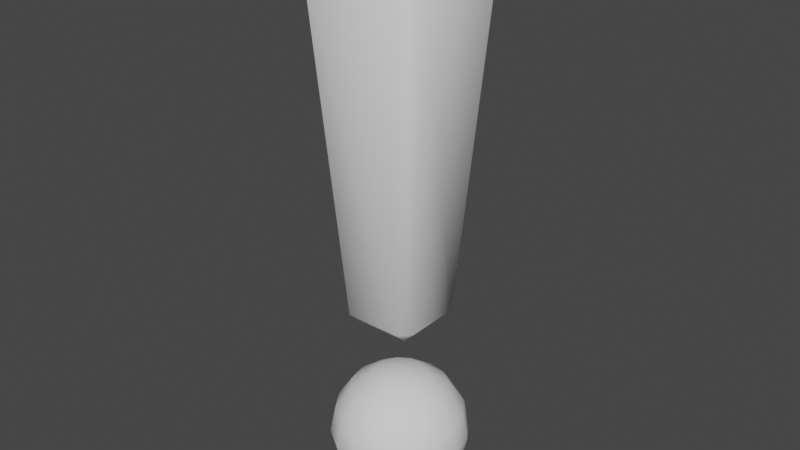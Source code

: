# Source: ExclamationMark.blend  (saved by Blender 3.3.6; exported with 4.5.12 LTS)
import bpy
from mathutils import Matrix  # noqa: F401  (used for matrix-valued properties, if any)

bpy.ops.wm.read_factory_settings(use_empty=True)
scene = bpy.context.scene
scene.name = 'Scene'

# ---- collections
col_collection = bpy.data.collections.new('Collection'); scene.collection.children.link(col_collection)
col_export = bpy.data.collections.new('Export'); scene.collection.children.link(col_export)

# ---- world
world_world = bpy.data.worlds.new('World'); scene.world = world_world
world_world.use_nodes = True; world_world.node_tree.nodes.clear()
_N = world_world.node_tree.nodes; _L = world_world.node_tree.links
n0 = _N.new('ShaderNodeOutputWorld'); n0.name = 'World Output'; n0.location = (300, 300)
n1 = _N.new('ShaderNodeBackground'); n1.name = 'Background'; n1.location = (10, 300)
n1.inputs[0].default_value = (0.05088, 0.05088, 0.05088, 1.0)
_L.new(n1.outputs[0], n0.inputs[0])
n0.is_active_output = True
world_world.color = (0.05088, 0.05088, 0.05088)
world_world.use_sun_shadow = False
world_world.sun_shadow_jitter_overblur = 0.0

# ---- meshes
me_sphere = bpy.data.meshes.new('Sphere')
me_sphere.from_pydata([(4.705e-08, 0.1229, 0.07435), (4.705e-08, 0.133, 0.02346), (4.705e-08, 0.1229, -0.02744), (4.705e-08, 0.0509, -0.09942), (0.01948, 0.04702, 0.1463), (0.03599, 0.08689, 0.1175), (0.04702, 0.1135, 0.07435), (0.0509, 0.1229, 0.02346), (0.04702, 0.1135, -0.02744), (0.03599, 0.08689, -0.07059), (0.01948, 0.04702, -0.09942), (0.03599, 0.03599, 0.1463), (0.0665, 0.0665, 0.1175), (0.08689, 0.08689, 0.07435), (0.09405, 0.09405, 0.02346), (0.08689, 0.08689, -0.02744), (0.0665, 0.0665, -0.07059), (0.03599, 0.03599, -0.09942), (0.04702, 0.01948, 0.1463), (0.08689, 0.03599, 0.1175), (0.1135, 0.04702, 0.07435), (0.1229, 0.0509, 0.02346), (0.1135, 0.04702, -0.02744), (0.08689, 0.03599, -0.07059), (0.04702, 0.01948, -0.09942), (0.0509, 7.357e-08, 0.1463), (0.09405, 6.763e-08, 0.1175), (0.1229, 6.366e-08, 0.07435), (0.133, 5.97e-08, 0.02346), (0.1229, 6.366e-08, -0.02744), (0.09405, 6.763e-08, -0.07059), (0.0509, 7.357e-08, -0.09942), (0.04702, -0.01948, 0.1463), (0.08689, -0.03599, 0.1175), (0.1135, -0.04702, 0.07435), (0.1229, -0.0509, 0.02346), (0.1135, -0.04702, -0.02744), (0.08689, -0.03599, -0.07059), (0.04702, -0.01948, -0.09942), (0.03599, -0.03599, 0.1463), (0.0665, -0.0665, 0.1175), (0.08689, -0.08689, 0.07435), (0.09405, -0.09405, 0.02346), (0.08689, -0.08689, -0.02744), (0.0665, -0.0665, -0.07059), (0.03599, -0.03599, -0.09942), (0.01948, -0.04702, 0.1463), (0.03599, -0.08689, 0.1175), (0.04702, -0.1135, 0.07435), (0.0509, -0.1229, 0.02346), (0.04702, -0.1135, -0.02744), (0.03599, -0.08689, -0.07059), (0.01948, -0.04702, -0.09942), (3.119e-08, -0.0509, 0.1463), (1.732e-08, -0.09405, 0.1175), (1.534e-08, -0.1229, 0.07435), (-5.199e-10, -0.133, 0.02346), (1.534e-08, -0.1229, -0.02744), (1.732e-08, -0.09405, -0.07059), (3.119e-08, -0.0509, -0.09942), (4.705e-08, 7.952e-08, -0.1095), (4.705e-08, 7.952e-08, 0.1565), (-0.01948, -0.04702, 0.1463), (-0.03599, -0.08689, 0.1175), (-0.04702, -0.1135, 0.07435), (-0.0509, -0.1229, 0.02346), (-0.04702, -0.1135, -0.02744), (-0.03599, -0.08689, -0.07059), (-0.01948, -0.04702, -0.09942), (-0.03599, -0.03599, 0.1463), (-0.0665, -0.0665, 0.1175), (-0.08689, -0.08689, 0.07435), (-0.09405, -0.09405, 0.02346), (-0.08689, -0.08689, -0.02744), (-0.0665, -0.0665, -0.07059), (-0.03599, -0.03599, -0.09942), (-0.04702, -0.01948, 0.1463), (-0.08689, -0.03599, 0.1175), (-0.1135, -0.04702, 0.07435), (-0.1229, -0.0509, 0.02346), (-0.1135, -0.04702, -0.02744), (-0.08689, -0.03599, -0.07059), (-0.04702, -0.01948, -0.09942), (-0.0509, 1.033e-07, 0.1463), (-0.09405, 1.231e-07, 0.1175), (-0.1229, 1.271e-07, 0.07435), (-0.133, 1.469e-07, 0.02346), (-0.1229, 1.271e-07, -0.02744), (-0.09405, 1.231e-07, -0.07059), (-0.0509, 1.033e-07, -0.09942), (-0.04702, 0.01948, 0.1463), (-0.08689, 0.03599, 0.1175), (-0.1135, 0.04702, 0.07435), (-0.1229, 0.0509, 0.02346), (-0.1135, 0.04702, -0.02744), (-0.08689, 0.03599, -0.07059), (-0.04702, 0.01948, -0.09942), (-0.03599, 0.03599, 0.1463), (-0.0665, 0.0665, 0.1175), (-0.08689, 0.08689, 0.07435), (-0.09405, 0.09405, 0.02346), (-0.08689, 0.08689, -0.02744), (-0.0665, 0.0665, -0.07059), (-0.03599, 0.03599, -0.09942), (-0.01948, 0.04702, 0.1463), (-0.03599, 0.08689, 0.1175), (-0.04702, 0.1135, 0.07435), (-0.0509, 0.1229, 0.02346), (-0.04702, 0.1135, -0.02744), (-0.03599, 0.08689, -0.07059), (-0.01948, 0.04702, -0.09942), (7.876e-08, 0.0509, 0.1463), (1.065e-07, 0.09405, 0.1175), (1.065e-07, 0.09405, -0.07059), (-0.05253, -0.05253, 0.2653), (-0.05397, -0.07631, 0.2876), (-0.07631, -0.05397, 0.2876), (-0.1016, -0.1239, 0.9995), (-0.1031, -0.1031, 1.022), (-0.1239, -0.1016, 0.9995), (-0.05253, 0.05253, 0.2653), (-0.07631, 0.05397, 0.2876), (-0.05397, 0.07631, 0.2876), (-0.1031, 0.1031, 1.022), (-0.1016, 0.1239, 0.9995), (-0.1239, 0.1016, 0.9995), (0.05253, -0.05253, 0.2653), (0.07631, -0.05397, 0.2876), (0.05397, -0.07631, 0.2876), (0.1031, -0.1031, 1.022), (0.1016, -0.1239, 0.9995), (0.1239, -0.1016, 0.9995), (0.05253, 0.05253, 0.2653), (0.05397, 0.07631, 0.2876), (0.07631, 0.05397, 0.2876), (0.1031, 0.1031, 1.022), (0.1239, 0.1016, 0.9995), (0.1016, 0.1239, 0.9995)], [], [(2, 1, 7, 8), (0, 112, 5, 6), (111, 61, 4), (60, 3, 10), (113, 2, 8, 9), (1, 0, 6, 7), (112, 111, 4, 5), (3, 113, 9, 10), (60, 10, 17), (9, 8, 15, 16), (7, 6, 13, 14), (5, 4, 11, 12), (10, 9, 16, 17), (8, 7, 14, 15), (6, 5, 12, 13), (4, 61, 11), (12, 11, 18, 19), (17, 16, 23, 24), (15, 14, 21, 22), (13, 12, 19, 20), (11, 61, 18), (60, 17, 24), (16, 15, 22, 23), (14, 13, 20, 21), (24, 23, 30, 31), (22, 21, 28, 29), (20, 19, 26, 27), (18, 61, 25), (60, 24, 31), (23, 22, 29, 30), (21, 20, 27, 28), (19, 18, 25, 26), (25, 61, 32), (60, 31, 38), (30, 29, 36, 37), (28, 27, 34, 35), (26, 25, 32, 33), (31, 30, 37, 38), (29, 28, 35, 36), (27, 26, 33, 34), (37, 36, 43, 44), (35, 34, 41, 42), (33, 32, 39, 40), (38, 37, 44, 45), (36, 35, 42, 43), (34, 33, 40, 41), (32, 61, 39), (60, 38, 45), (45, 44, 51, 52), (43, 42, 49, 50), (41, 40, 47, 48), (39, 61, 46), (60, 45, 52), (44, 43, 50, 51), (42, 41, 48, 49), (40, 39, 46, 47), (50, 49, 56, 57), (48, 47, 54, 55), (46, 61, 53), (60, 52, 59), (51, 50, 57, 58), (49, 48, 55, 56), (47, 46, 53, 54), (52, 51, 58, 59), (60, 59, 68), (58, 57, 66, 67), (56, 55, 64, 65), (54, 53, 62, 63), (59, 58, 67, 68), (57, 56, 65, 66), (55, 54, 63, 64), (53, 61, 62), (65, 64, 71, 72), (63, 62, 69, 70), (68, 67, 74, 75), (66, 65, 72, 73), (64, 63, 70, 71), (62, 61, 69), (60, 68, 75), (67, 66, 73, 74), (75, 74, 81, 82), (73, 72, 79, 80), (71, 70, 77, 78), (69, 61, 76), (60, 75, 82), (74, 73, 80, 81), (72, 71, 78, 79), (70, 69, 76, 77), (78, 77, 84, 85), (76, 61, 83), (60, 82, 89), (81, 80, 87, 88), (79, 78, 85, 86), (77, 76, 83, 84), (82, 81, 88, 89), (80, 79, 86, 87), (60, 89, 96), (88, 87, 94, 95), (86, 85, 92, 93), (84, 83, 90, 91), (89, 88, 95, 96), (87, 86, 93, 94), (85, 84, 91, 92), (83, 61, 90), (91, 90, 97, 98), (96, 95, 102, 103), (94, 93, 100, 101), (92, 91, 98, 99), (90, 61, 97), (60, 96, 103), (95, 94, 101, 102), (93, 92, 99, 100), (103, 102, 109, 110), (101, 100, 107, 108), (99, 98, 105, 106), (97, 61, 104), (60, 103, 110), (102, 101, 108, 109), (100, 99, 106, 107), (98, 97, 104, 105), (104, 61, 111), (60, 110, 3), (109, 108, 2, 113), (107, 106, 0, 1), (105, 104, 111, 112), (110, 109, 113, 3), (108, 107, 1, 2), (106, 105, 112, 0), (128, 130, 117, 115), (134, 136, 131, 127), (135, 123, 118, 129), (116, 119, 125, 121), (122, 124, 137, 133), (114, 115, 116), (117, 118, 119), (120, 121, 122), (123, 124, 125), (126, 127, 128), (129, 130, 131), (132, 133, 134), (135, 136, 137), (120, 114, 116, 121), (115, 117, 119, 116), (118, 123, 125, 119), (124, 122, 121, 125), (132, 120, 122, 133), (123, 135, 137, 124), (136, 134, 133, 137), (126, 132, 134, 127), (135, 129, 131, 136), (130, 128, 127, 131), (114, 126, 128, 115), (129, 118, 117, 130), (120, 132, 126, 114)])
_uv = me_sphere.uv_layers.new(name='UVMap')
_uv.uv.foreach_set('vector', [0.75, 0.375, 0.75, 0.5, 0.6875, 0.5, 0.6875, 0.375, 0.75, 0.625, 0.75, 0.75, 0.6875, 0.75, 0.6875, 0.625, 0.75, 0.875, 0.7187, 1.0, 0.6875, 0.875, 0.7188, 0.0, 0.75, 0.125, 0.6875, 0.125, 0.75, 0.25, 0.75, 0.375, 0.6875, 0.375, 0.6875, 0.25, 0.75, 0.5, 0.75, 0.625, 0.6875, 0.625, 0.6875, 0.5, 0.75, 0.75, 0.75, 0.875, 0.6875, 0.875, 0.6875, 0.75, 0.75, 0.125, 0.75, 0.25, 0.6875, 0.25, 0.6875, 0.125, 0.6562, 0.0, 0.6875, 0.125, 0.625, 0.125, 0.6875, 0.25, 0.6875, 0.375, 0.625, 0.375, 0.625, 0.25, 0.6875, 0.5, 0.6875, 0.625, 0.625, 0.625, 0.625, 0.5, 0.6875, 0.75, 0.6875, 0.875, 0.625, 0.875, 0.625, 0.75, 0.6875, 0.125, 0.6875, 0.25, 0.625, 0.25, 0.625, 0.125, 0.6875, 0.375, 0.6875, 0.5, 0.625, 0.5, 0.625, 0.375, 0.6875, 0.625, 0.6875, 0.75, 0.625, 0.75, 0.625, 0.625, 0.6875, 0.875, 0.6562, 1.0, 0.625, 0.875, 0.625, 0.75, 0.625, 0.875, 0.5625, 0.875, 0.5625, 0.75, 0.625, 0.125, 0.625, 0.25, 0.5625, 0.25, 0.5625, 0.125, 0.625, 0.375, 0.625, 0.5, 0.5625, 0.5, 0.5625, 0.375, 0.625, 0.625, 0.625, 0.75, 0.5625, 0.75, 0.5625, 0.625, 0.625, 0.875, 0.5938, 1.0, 0.5625, 0.875, 0.5938, 0.0, 0.625, 0.125, 0.5625, 0.125, 0.625, 0.25, 0.625, 0.375, 0.5625, 0.375, 0.5625, 0.25, 0.625, 0.5, 0.625, 0.625, 0.5625, 0.625, 0.5625, 0.5, 0.5625, 0.125, 0.5625, 0.25, 0.5, 0.25, 0.5, 0.125, 0.5625, 0.375, 0.5625, 0.5, 0.5, 0.5, 0.5, 0.375, 0.5625, 0.625, 0.5625, 0.75, 0.5, 0.75, 0.5, 0.625, 0.5625, 0.875, 0.5312, 1.0, 0.5, 0.875, 0.5312, 0.0, 0.5625, 0.125, 0.5, 0.125, 0.5625, 0.25, 0.5625, 0.375, 0.5, 0.375, 0.5, 0.25, 0.5625, 0.5, 0.5625, 0.625, 0.5, 0.625, 0.5, 0.5, 0.5625, 0.75, 0.5625, 0.875, 0.5, 0.875, 0.5, 0.75, 0.5, 0.875, 0.4687, 1.0, 0.4375, 0.875, 0.4687, 0.0, 0.5, 0.125, 0.4375, 0.125, 0.5, 0.25, 0.5, 0.375, 0.4375, 0.375, 0.4375, 0.25, 0.5, 0.5, 0.5, 0.625, 0.4375, 0.625, 0.4375, 0.5, 0.5, 0.75, 0.5, 0.875, 0.4375, 0.875, 0.4375, 0.75, 0.5, 0.125, 0.5, 0.25, 0.4375, 0.25, 0.4375, 0.125, 0.5, 0.375, 0.5, 0.5, 0.4375, 0.5, 0.4375, 0.375, 0.5, 0.625, 0.5, 0.75, 0.4375, 0.75, 0.4375, 0.625, 0.4375, 0.25, 0.4375, 0.375, 0.375, 0.375, 0.375, 0.25, 0.4375, 0.5, 0.4375, 0.625, 0.375, 0.625, 0.375, 0.5, 0.4375, 0.75, 0.4375, 0.875, 0.375, 0.875, 0.375, 0.75, 0.4375, 0.125, 0.4375, 0.25, 0.375, 0.25, 0.375, 0.125, 0.4375, 0.375, 0.4375, 0.5, 0.375, 0.5, 0.375, 0.375, 0.4375, 0.625, 0.4375, 0.75, 0.375, 0.75, 0.375, 0.625, 0.4375, 0.875, 0.4062, 1.0, 0.375, 0.875, 0.4062, 0.0, 0.4375, 0.125, 0.375, 0.125, 0.375, 0.125, 0.375, 0.25, 0.3125, 0.25, 0.3125, 0.125, 0.375, 0.375, 0.375, 0.5, 0.3125, 0.5, 0.3125, 0.375, 0.375, 0.625, 0.375, 0.75, 0.3125, 0.75, 0.3125, 0.625, 0.375, 0.875, 0.3437, 1.0, 0.3125, 0.875, 0.3437, 0.0, 0.375, 0.125, 0.3125, 0.125, 0.375, 0.25, 0.375, 0.375, 0.3125, 0.375, 0.3125, 0.25, 0.375, 0.5, 0.375, 0.625, 0.3125, 0.625, 0.3125, 0.5, 0.375, 0.75, 0.375, 0.875, 0.3125, 0.875, 0.3125, 0.75, 0.3125, 0.375, 0.3125, 0.5, 0.25, 0.5, 0.25, 0.375, 0.3125, 0.625, 0.3125, 0.75, 0.25, 0.75, 0.25, 0.625, 0.3125, 0.875, 0.2812, 1.0, 0.25, 0.875, 0.2812, 0.0, 0.3125, 0.125, 0.25, 0.125, 0.3125, 0.25, 0.3125, 0.375, 0.25, 0.375, 0.25, 0.25, 0.3125, 0.5, 0.3125, 0.625, 0.25, 0.625, 0.25, 0.5, 0.3125, 0.75, 0.3125, 0.875, 0.25, 0.875, 0.25, 0.75, 0.3125, 0.125, 0.3125, 0.25, 0.25, 0.25, 0.25, 0.125, 0.2187, 0.0, 0.25, 0.125, 0.1875, 0.125, 0.25, 0.25, 0.25, 0.375, 0.1875, 0.375, 0.1875, 0.25, 0.25, 0.5, 0.25, 0.625, 0.1875, 0.625, 0.1875, 0.5, 0.25, 0.75, 0.25, 0.875, 0.1875, 0.875, 0.1875, 0.75, 0.25, 0.125, 0.25, 0.25, 0.1875, 0.25, 0.1875, 0.125, 0.25, 0.375, 0.25, 0.5, 0.1875, 0.5, 0.1875, 0.375, 0.25, 0.625, 0.25, 0.75, 0.1875, 0.75, 0.1875, 0.625, 0.25, 0.875, 0.2187, 1.0, 0.1875, 0.875, 0.1875, 0.5, 0.1875, 0.625, 0.125, 0.625, 0.125, 0.5, 0.1875, 0.75, 0.1875, 0.875, 0.125, 0.875, 0.125, 0.75, 0.1875, 0.125, 0.1875, 0.25, 0.125, 0.25, 0.125, 0.125, 0.1875, 0.375, 0.1875, 0.5, 0.125, 0.5, 0.125, 0.375, 0.1875, 0.625, 0.1875, 0.75, 0.125, 0.75, 0.125, 0.625, 0.1875, 0.875, 0.1562, 1.0, 0.125, 0.875, 0.1562, 0.0, 0.1875, 0.125, 0.125, 0.125, 0.1875, 0.25, 0.1875, 0.375, 0.125, 0.375, 0.125, 0.25, 0.125, 0.125, 0.125, 0.25, 0.0625, 0.25, 0.0625, 0.125, 0.125, 0.375, 0.125, 0.5, 0.0625, 0.5, 0.0625, 0.375, 0.125, 0.625, 0.125, 0.75, 0.0625, 0.75, 0.0625, 0.625, 0.125, 0.875, 0.09375, 1.0, 0.0625, 0.875, 0.09375, 0.0, 0.125, 0.125, 0.0625, 0.125, 0.125, 0.25, 0.125, 0.375, 0.0625, 0.375, 0.0625, 0.25, 0.125, 0.5, 0.125, 0.625, 0.0625, 0.625, 0.0625, 0.5, 0.125, 0.75, 0.125, 0.875, 0.0625, 0.875, 0.0625, 0.75, 0.0625, 0.625, 0.0625, 0.75, 0.0, 0.75, 0.0, 0.625, 0.0625, 0.875, 0.03125, 1.0, 0.0, 0.875, 0.03125, 0.0, 0.0625, 0.125, 0.0, 0.125, 0.0625, 0.25, 0.0625, 0.375, 0.0, 0.375, 0.0, 0.25, 0.0625, 0.5, 0.0625, 0.625, 0.0, 0.625, 0.0, 0.5, 0.0625, 0.75, 0.0625, 0.875, 0.0, 0.875, 0.0, 0.75, 0.0625, 0.125, 0.0625, 0.25, 0.0, 0.25, 0.0, 0.125, 0.0625, 0.375, 0.0625, 0.5, 0.0, 0.5, 0.0, 0.375, 0.9687, 0.0, 1.0, 0.125, 0.9375, 0.125, 1.0, 0.25, 1.0, 0.375, 0.9375, 0.375, 0.9375, 0.25, 1.0, 0.5, 1.0, 0.625, 0.9375, 0.625, 0.9375, 0.5, 1.0, 0.75, 1.0, 0.875, 0.9375, 0.875, 0.9375, 0.75, 1.0, 0.125, 1.0, 0.25, 0.9375, 0.25, 0.9375, 0.125, 1.0, 0.375, 1.0, 0.5, 0.9375, 0.5, 0.9375, 0.375, 1.0, 0.625, 1.0, 0.75, 0.9375, 0.75, 0.9375, 0.625, 1.0, 0.875, 0.9687, 1.0, 0.9375, 0.875, 0.9375, 0.75, 0.9375, 0.875, 0.875, 0.875, 0.875, 0.75, 0.9375, 0.125, 0.9375, 0.25, 0.875, 0.25, 0.875, 0.125, 0.9375, 0.375, 0.9375, 0.5, 0.875, 0.5, 0.875, 0.375, 0.9375, 0.625, 0.9375, 0.75, 0.875, 0.75, 0.875, 0.625, 0.9375, 0.875, 0.9062, 1.0, 0.875, 0.875, 0.9062, 0.0, 0.9375, 0.125, 0.875, 0.125, 0.9375, 0.25, 0.9375, 0.375, 0.875, 0.375, 0.875, 0.25, 0.9375, 0.5, 0.9375, 0.625, 0.875, 0.625, 0.875, 0.5, 0.875, 0.125, 0.875, 0.25, 0.8125, 0.25, 0.8125, 0.125, 0.875, 0.375, 0.875, 0.5, 0.8125, 0.5, 0.8125, 0.375, 0.875, 0.625, 0.875, 0.75, 0.8125, 0.75, 0.8125, 0.625, 0.875, 0.875, 0.8437, 1.0, 0.8125, 0.875, 0.8437, 0.0, 0.875, 0.125, 0.8125, 0.125, 0.875, 0.25, 0.875, 0.375, 0.8125, 0.375, 0.8125, 0.25, 0.875, 0.5, 0.875, 0.625, 0.8125, 0.625, 0.8125, 0.5, 0.875, 0.75, 0.875, 0.875, 0.8125, 0.875, 0.8125, 0.75, 0.8125, 0.875, 0.7812, 1.0, 0.75, 0.875, 0.7812, 0.0, 0.8125, 0.125, 0.75, 0.125, 0.8125, 0.25, 0.8125, 0.375, 0.75, 0.375, 0.75, 0.25, 0.8125, 0.5, 0.8125, 0.625, 0.75, 0.625, 0.75, 0.5, 0.8125, 0.75, 0.8125, 0.875, 0.75, 0.875, 0.75, 0.75, 0.8125, 0.125, 0.8125, 0.25, 0.75, 0.25, 0.75, 0.125, 0.8125, 0.375, 0.8125, 0.5, 0.75, 0.5, 0.75, 0.375, 0.8125, 0.625, 0.8125, 0.75, 0.75, 0.75, 0.75, 0.625, 0.3824, 0.7858, 0.6176, 0.7731, 0.6176, 0.9769, 0.3824, 0.9642, 0.3824, 0.5358, 0.6176, 0.5231, 0.6176, 0.7269, 0.3824, 0.7142, 0.625, 0.4908, 0.625, 0.2592, 0.625, 0.07975, 0.625, 0.6703, 0.3824, 0.03578, 0.6176, 0.02308, 0.6176, 0.2269, 0.3824, 0.2142, 0.3824, 0.2858, 0.6176, 0.2731, 0.6176, 0.4769, 0.3824, 0.4642, 0.1622, 0.7128, 0.1598, 0.75, 0.125, 0.7152, 0.6172, 0.0, 0.6245, 0.02221, 0.6176, 0.02308, 0.1622, 0.5372, 0.125, 0.5348, 0.1598, 0.5, 0.625, 0.2592, 0.6176, 0.2731, 0.6176, 0.2269, 0.3378, 0.7128, 0.375, 0.7152, 0.3402, 0.75, 0.6245, 0.7722, 0.6176, 0.7731, 0.6172, 0.75, 0.3378, 0.5372, 0.3402, 0.5, 0.375, 0.5348, 0.625, 0.4908, 0.6176, 0.5231, 0.6176, 0.4769, 0.1622, 0.5372, 0.1622, 0.7128, 0.125, 0.7152, 0.125, 0.5348, 0.3819, 0.0, 0.6172, 0.0, 0.6176, 0.02308, 0.3824, 0.03578, 0.625, 0.07975, 0.625, 0.2592, 0.6176, 0.2269, 0.6176, 0.02308, 0.6176, 0.2731, 0.3824, 0.2858, 0.3824, 0.2142, 0.6176, 0.2269, 0.3378, 0.5372, 0.1622, 0.5372, 0.1598, 0.5, 0.3402, 0.5, 0.625, 0.2592, 0.625, 0.4908, 0.6176, 0.4769, 0.6176, 0.2731, 0.6176, 0.5231, 0.3824, 0.5358, 0.3824, 0.4642, 0.6176, 0.4769, 0.3378, 0.7128, 0.3378, 0.5372, 0.3824, 0.5358, 0.3824, 0.7142, 0.625, 0.4908, 0.625, 0.6703, 0.6176, 0.7269, 0.6176, 0.5231, 0.6176, 0.7731, 0.3824, 0.7858, 0.3824, 0.7142, 0.6176, 0.7269, 0.1622, 0.7128, 0.3378, 0.7128, 0.3402, 0.75, 0.1598, 0.75, 0.625, 0.7722, 0.625, 0.9778, 0.6176, 0.9769, 0.6176, 0.7731, 0.1622, 0.5372, 0.3378, 0.5372, 0.3378, 0.7128, 0.1622, 0.7128])
me_sphere.update()
me_sphere.normals_split_custom_set([tuple(v) for v in zip(*[iter([7.614e-06, 0.9273, -0.3744, 2.482e-05, 1.0, 9.492e-06, 0.3827, 0.9239, -2.451e-05, 0.3549, 0.8567, -0.3744, -7.197e-06, 0.9273, 0.3743, 1.431e-05, 0.7189, 0.6951, 0.2751, 0.6642, 0.6951, 0.3549, 0.8567, 0.3743, -1.567e-05, 0.4031, 0.9152, -2.031e-05, 5.016e-06, 1.0, 0.1543, 0.3724, 0.9152, -1.408e-05, 4.292e-06, -1.0, -1.46e-05, 0.4031, -0.9152, 0.1543, 0.3724, -0.9152, 2.15e-05, 0.7189, -0.6951, 9.537e-07, 0.9273, -0.3743, 0.3549, 0.8567, -0.3743, 0.2751, 0.6642, -0.6951, 1.83e-05, 1.0, -2.981e-06, 1.267e-06, 0.9273, 0.3744, 0.3548, 0.8567, 0.3744, 0.3827, 0.9239, 1.796e-05, 1.359e-05, 0.7188, 0.6952, 1.157e-06, 0.4031, 0.9152, 0.1543, 0.3724, 0.9152, 0.2751, 0.6641, 0.6952, 4.672e-06, 0.4031, -0.9152, 1.787e-05, 0.7189, -0.6952, 0.2751, 0.6641, -0.6952, 0.1543, 0.3724, -0.9152, 1.848e-05, -1.046e-05, -1.0, 0.1542, 0.3724, -0.9152, 0.285, 0.285, -0.9152, 0.2751, 0.6641, -0.6951, 0.3549, 0.8567, -0.3743, 0.6557, 0.6557, -0.3743, 0.5083, 0.5083, -0.6951, 0.3827, 0.9239, -3.032e-06, 0.3549, 0.8567, 0.3744, 0.6557, 0.6557, 0.3744, 0.7071, 0.7071, -9.596e-06, 0.2751, 0.6641, 0.6952, 0.1543, 0.3724, 0.9152, 0.285, 0.285, 0.9152, 0.5083, 0.5083, 0.6952, 0.1543, 0.3724, -0.9152, 0.2751, 0.6641, -0.6952, 0.5083, 0.5083, -0.6952, 0.285, 0.285, -0.9152, 0.3549, 0.8567, -0.3744, 0.3827, 0.9239, 9.403e-06, 0.7071, 0.7071, 2.951e-06, 0.6557, 0.6557, -0.3744, 0.3549, 0.8567, 0.3743, 0.2751, 0.6641, 0.6951, 0.5083, 0.5083, 0.6951, 0.6557, 0.6557, 0.3743, 0.1542, 0.3724, 0.9152, -1.696e-05, 1.263e-05, 1.0, 0.285, 0.285, 0.9152, 0.5083, 0.5083, 0.6952, 0.285, 0.285, 0.9152, 0.3724, 0.1543, 0.9152, 0.6641, 0.2751, 0.6952, 0.285, 0.285, -0.9152, 0.5083, 0.5083, -0.6952, 0.6641, 0.2751, -0.6952, 0.3724, 0.1543, -0.9152, 0.6557, 0.6557, -0.3744, 0.7071, 0.7071, -1.8e-05, 0.9239, 0.3827, -2.45e-05, 0.8567, 0.3549, -0.3744, 0.6557, 0.6557, 0.3743, 0.5083, 0.5083, 0.6951, 0.6641, 0.2751, 0.6951, 0.8567, 0.3549, 0.3743, 0.285, 0.285, 0.9152, 1.003e-05, -1.137e-05, 1.0, 0.3724, 0.1542, 0.9152, 1.319e-05, -1.665e-05, -1.0, 0.285, 0.285, -0.9152, 0.3724, 0.1542, -0.9152, 0.5083, 0.5083, -0.6951, 0.6557, 0.6557, -0.3743, 0.8567, 0.3549, -0.3743, 0.6641, 0.2751, -0.6951, 0.7071, 0.7071, 2.448e-05, 0.6557, 0.6557, 0.3744, 0.8567, 0.3549, 0.3744, 0.9239, 0.3827, 1.79e-05, 0.3724, 0.1543, -0.9152, 0.6641, 0.2751, -0.6952, 0.7188, 1.293e-05, -0.6952, 0.4031, 8.158e-07, -0.9152, 0.8567, 0.3548, -0.3744, 0.9239, 0.3827, 9.671e-06, 1.0, -9.537e-06, -2.465e-05, 0.9273, 1.44e-06, -0.3744, 0.8567, 0.3549, 0.3743, 0.6642, 0.2751, 0.6951, 0.7189, 2.073e-05, 0.6951, 0.9273, 3.427e-07, 0.3743, 0.3724, 0.1543, 0.9152, -3.788e-06, 2.08e-05, 1.0, 0.4031, -1.491e-05, 0.9152, -1.512e-06, 1.439e-05, -1.0, 0.3724, 0.1543, -0.9152, 0.4031, -1.635e-05, -0.9152, 0.6642, 0.2751, -0.6951, 0.8567, 0.3549, -0.3743, 0.9273, -7.957e-06, -0.3743, 0.7189, 1.347e-05, -0.6951, 0.9239, 0.3827, 2.456e-05, 0.8567, 0.3549, 0.3744, 0.9273, 7.749e-06, 0.3744, 1.0, -3.013e-06, 1.806e-05, 0.6641, 0.2751, 0.6952, 0.3724, 0.1543, 0.9152, 0.4031, 4.701e-06, 0.9152, 0.7189, 1.753e-05, 0.6952, 0.4031, 1.612e-05, 0.9152, -1.367e-06, -1.446e-05, 1.0, 0.3724, -0.1543, 0.9152, 4.491e-06, 1.397e-05, -1.0, 0.4031, 1.445e-05, -0.9152, 0.3724, -0.1543, -0.9152, 0.7189, -2.097e-05, -0.6951, 0.9273, -7.618e-07, -0.3743, 0.8567, -0.3549, -0.3743, 0.6642, -0.2751, -0.6951, 1.0, 9.552e-06, 2.463e-05, 0.9273, -1.322e-06, 0.3744, 0.8567, -0.3548, 0.3744, 0.9239, -0.3827, 1.815e-05, 0.7188, -1.382e-05, 0.6952, 0.4031, -1.462e-06, 0.9152, 0.3724, -0.1543, 0.9152, 0.6641, -0.2751, 0.6952, 0.4031, -4.984e-06, -0.9152, 0.7189, -1.805e-05, -0.6952, 0.6641, -0.2751, -0.6952, 0.3724, -0.1543, -0.9152, 0.9273, -7.719e-06, -0.3744, 1.0, -2.477e-05, 9.596e-06, 0.9239, -0.3827, -2.471e-05, 0.8567, -0.3549, -0.3744, 0.9273, 7.495e-06, 0.3743, 0.7189, -1.369e-05, 0.6951, 0.6642, -0.2751, 0.6951, 0.8567, -0.3549, 0.3743, 0.6641, -0.2751, -0.6951, 0.8567, -0.3549, -0.3743, 0.6557, -0.6557, -0.3743, 0.5083, -0.5083, -0.6951, 0.9239, -0.3827, 2.473e-05, 0.8567, -0.3549, 0.3744, 0.6557, -0.6557, 0.3744, 0.7071, -0.7071, -9.567e-06, 0.6641, -0.2751, 0.6952, 0.3724, -0.1543, 0.9152, 0.285, -0.285, 0.9152, 0.5083, -0.5083, 0.6952, 0.3724, -0.1543, -0.9152, 0.6641, -0.2751, -0.6952, 0.5083, -0.5083, -0.6952, 0.285, -0.285, -0.9152, 0.8567, -0.3549, -0.3744, 0.9239, -0.3827, 9.492e-06, 0.7071, -0.7071, 2.992e-06, 0.6557, -0.6557, -0.3744, 0.8567, -0.3549, 0.3743, 0.6641, -0.2751, 0.6951, 0.5083, -0.5083, 0.6951, 0.6557, -0.6557, 0.3743, 0.3724, -0.1542, 0.9152, -6.955e-06, -1.26e-05, 1.0, 0.285, -0.285, 0.9152, 9.147e-06, 1.128e-05, -1.0, 0.3724, -0.1542, -0.9152, 0.285, -0.285, -0.9152, 0.285, -0.285, -0.9152, 0.5083, -0.5083, -0.6952, 0.2751, -0.6641, -0.6952, 0.1543, -0.3724, -0.9152, 0.6557, -0.6557, -0.3744, 0.7071, -0.7071, 9.656e-06, 0.3827, -0.9239, 3.032e-06, 0.3549, -0.8567, -0.3744, 0.6557, -0.6557, 0.3743, 0.5083, -0.5083, 0.6951, 0.2751, -0.6641, 0.6951, 0.3549, -0.8567, 0.3743, 0.285, -0.285, 0.9152, 1.821e-05, 1.092e-05, 1.0, 0.1542, -0.3724, 0.9152, 1.29e-05, 6.808e-06, -1.0, 0.285, -0.285, -0.9152, 0.1542, -0.3724, -0.9152, 0.5083, -0.5083, -0.6951, 0.6557, -0.6557, -0.3743, 0.3549, -0.8567, -0.3743, 0.2751, -0.6641, -0.6951, 0.7071, -0.7071, -3.175e-06, 0.6557, -0.6557, 0.3744, 0.3549, -0.8567, 0.3744, 0.3827, -0.9239, -9.626e-06, 0.5083, -0.5083, 0.6952, 0.285, -0.285, 0.9152, 0.1543, -0.3724, 0.9152, 0.2751, -0.6641, 0.6952, 0.3548, -0.8567, -0.3744, 0.3827, -0.9239, 9.611e-06, -9.671e-06, -1.0, -2.476e-05, 1.317e-06, -0.9273, -0.3744, 0.3549, -0.8567, 0.3743, 0.2751, -0.6642, 0.6951, 2.088e-05, -0.7189, 0.6951, 4.377e-07, -0.9273, 0.3743, 0.1543, -0.3724, 0.9152, -1.284e-05, -3.767e-06, 1.0, -1.342e-05, -0.4031, 0.9152, -2.059e-05, -5.562e-06, -1.0, 0.1543, -0.3724, -0.9152, -1.623e-05, -0.4031, -0.9152, 0.2751, -0.6642, -0.6951, 0.3549, -0.8567, -0.3743, -7.808e-06, -0.9273, -0.3743, 1.357e-05, -0.7189, -0.6951, 0.3827, -0.9239, -3.122e-06, 0.3549, -0.8567, 0.3744, 7.674e-06, -0.9273, 0.3744, -3.101e-06, -1.0, 1.813e-05, 0.2751, -0.6641, 0.6952, 0.1543, -0.3724, 0.9152, 4.791e-06, -0.4031, 0.9152, 1.765e-05, -0.7189, 0.6952, 0.1543, -0.3724, -0.9152, 0.2751, -0.6641, -0.6952, 1.345e-05, -0.7188, -0.6952, 1.194e-06, -0.4031, -0.9152, -2.09e-05, 2.697e-06, -1.0, 1.455e-05, -0.4031, -0.9152, -0.1543, -0.3724, -0.9152, -2.167e-05, -0.7189, -0.6951, -1.397e-06, -0.9273, -0.3743, -0.3549, -0.8567, -0.3743, -0.2751, -0.6642, -0.6951, 8.732e-06, -1.0, 2.488e-05, -2.051e-06, -0.9273, 0.3744, -0.3548, -0.8567, 0.3744, -0.3827, -0.9239, -9.373e-06, -1.405e-05, -0.7188, 0.6952, -1.665e-06, -0.4031, 0.9152, -0.1543, -0.3724, 0.9152, -0.2751, -0.6641, 0.6952, -5.193e-06, -0.4031, -0.9152, -1.83e-05, -0.7189, -0.6952, -0.2751, -0.6641, -0.6952, -0.1543, -0.3724, -0.9152, -8.374e-06, -0.9273, -0.3744, 2.23e-06, -1.0, -1.843e-05, -0.3827, -0.9239, 2.763e-06, -0.3549, -0.8567, -0.3744, 6.899e-06, -0.9273, 0.3743, -1.438e-05, -0.7189, 0.6951, -0.2751, -0.6642, 0.6951, -0.3549, -0.8567, 0.3743, 1.49e-05, -0.4031, 0.9152, 1.948e-05, -5.046e-06, 1.0, -0.1543, -0.3724, 0.9152, -0.3827, -0.9239, -2.895e-06, -0.3549, -0.8567, 0.3744, -0.6557, -0.6557, 0.3744, -0.7071, -0.7071, -9.283e-06, -0.2751, -0.6641, 0.6952, -0.1543, -0.3724, 0.9152, -0.285, -0.285, 0.9152, -0.5083, -0.5083, 0.6952, -0.1543, -0.3724, -0.9152, -0.2751, -0.6641, -0.6952, -0.5083, -0.5083, -0.6952, -0.285, -0.285, -0.9152, -0.3549, -0.8567, -0.3744, -0.3827, -0.9239, 9.388e-06, -0.7071, -0.7071, 2.7e-06, -0.6557, -0.6557, -0.3744, -0.3549, -0.8567, 0.3743, -0.2751, -0.6641, 0.6951, -0.5083, -0.5083, 0.6951, -0.6557, -0.6557, 0.3743, -0.1542, -0.3724, 0.9152, 1.708e-05, -1.251e-05, 1.0, -0.285, -0.285, 0.9152, 1.107e-05, -9.284e-06, -1.0, -0.1542, -0.3724, -0.9152, -0.285, -0.285, -0.9152, -0.2751, -0.6641, -0.6951, -0.3549, -0.8567, -0.3743, -0.6557, -0.6557, -0.3743, -0.5083, -0.5083, -0.6951, -0.285, -0.285, -0.9152, -0.5083, -0.5083, -0.6952, -0.6641, -0.2751, -0.6952, -0.3724, -0.1543, -0.9152, -0.6557, -0.6557, -0.3744, -0.7071, -0.7071, 9.537e-06, -0.9239, -0.3827, -2.499e-05, -0.8567, -0.3549, -0.3744, -0.6557, -0.6557, 0.3743, -0.5083, -0.5083, 0.6951, -0.6641, -0.2751, 0.6951, -0.8567, -0.3549, 0.3743, -0.285, -0.285, 0.9152, 1.119e-05, -1.807e-05, 1.0, -0.3724, -0.1542, 0.9152, 6.812e-06, -1.29e-05, -1.0, -0.285, -0.285, -0.9152, -0.3724, -0.1542, -0.9152, -0.5083, -0.5083, -0.6951, -0.6557, -0.6557, -0.3743, -0.8567, -0.3549, -0.3743, -0.6641, -0.2751, -0.6951, -0.7071, -0.7071, -3.021e-06, -0.6557, -0.6557, 0.3744, -0.8567, -0.3549, 0.3744, -0.9239, -0.3827, -9.432e-06, -0.5083, -0.5083, 0.6952, -0.285, -0.285, 0.9152, -0.3724, -0.1543, 0.9152, -0.6641, -0.2751, 0.6952, -0.8567, -0.3549, 0.3743, -0.6642, -0.2751, 0.6951, -0.7189, -2.071e-05, 0.6951, -0.9273, -3.185e-07, 0.3743, -0.3724, -0.1543, 0.9152, -4.468e-06, 1.393e-05, 1.0, -0.4031, 1.461e-05, 0.9152, -5.716e-06, 2.038e-05, -1.0, -0.3724, -0.1543, -0.9152, -0.4031, 1.604e-05, -0.9152, -0.6642, -0.2751, -0.6951, -0.8567, -0.3549, -0.3743, -0.9273, 7.972e-06, -0.3743, -0.7189, -1.336e-05, -0.6951, -0.9239, -0.3827, 2.46e-05, -0.8567, -0.3549, 0.3744, -0.9273, -7.197e-06, 0.3744, -1.0, 3.594e-06, 1.813e-05, -0.6641, -0.2751, 0.6952, -0.3724, -0.1543, 0.9152, -0.4031, -4.85e-06, 0.9152, -0.7189, -1.781e-05, 0.6952, -0.3724, -0.1543, -0.9152, -0.6641, -0.2751, -0.6952, -0.7188, -1.319e-05, -0.6952, -0.4031, -9.909e-07, -0.9152, -0.8567, -0.3548, -0.3744, -0.9239, -0.3827, -1.813e-05, -1.0, 1.043e-05, -2.477e-05, -0.9273, -6.026e-07, -0.3744, 3.033e-06, 2.102e-05, -1.0, -0.4031, -1.439e-05, -0.9152, -0.3724, 0.1543, -0.9152, -0.7189, 2.146e-05, -0.6951, -0.9273, 1.295e-06, -0.3743, -0.8567, 0.3549, -0.3743, -0.6642, 0.2751, -0.6951, -1.0, -8.821e-06, 2.427e-05, -0.9273, 2.112e-06, 0.3744, -0.8567, 0.3548, 0.3744, -0.9239, 0.3827, -9.924e-06, -0.7188, 1.405e-05, 0.6952, -0.4031, 1.624e-06, 0.9152, -0.3724, 0.1543, 0.9152, -0.6641, 0.2751, 0.6952, -0.4031, 5.171e-06, -0.9152, -0.7189, 1.828e-05, -0.6952, -0.6641, 0.2751, -0.6952, -0.3724, 0.1543, -0.9152, -0.9273, 8.389e-06, -0.3744, -1.0, -2.347e-06, -1.778e-05, -0.9239, 0.3827, -2.454e-05, -0.8567, 0.3549, -0.3744, -0.9273, -7.197e-06, 0.3743, -0.7189, 1.395e-05, 0.6951, -0.6642, 0.2751, 0.6951, -0.8567, 0.3549, 0.3743, -0.4031, -1.606e-05, 0.9152, 1.891e-06, 1.439e-05, 1.0, -0.3724, 0.1543, 0.9152, -0.6641, 0.2751, 0.6952, -0.3724, 0.1543, 0.9152, -0.285, 0.285, 0.9152, -0.5083, 0.5083, 0.6952, -0.3724, 0.1543, -0.9152, -0.6641, 0.2751, -0.6952, -0.5083, 0.5083, -0.6952, -0.285, 0.285, -0.9152, -0.8567, 0.3549, -0.3744, -0.9239, 0.3827, 9.626e-06, -0.7071, 0.7071, -2.466e-05, -0.6557, 0.6557, -0.3744, -0.8567, 0.3549, 0.3743, -0.6641, 0.2751, 0.6951, -0.5083, 0.5083, 0.6951, -0.6557, 0.6557, 0.3743, -0.3724, 0.1542, 0.9152, -1.289e-05, -1.705e-05, 1.0, -0.285, 0.285, 0.9152, -9.378e-06, -1.121e-05, -1.0, -0.3724, 0.1542, -0.9152, -0.285, 0.285, -0.9152, -0.6641, 0.2751, -0.6951, -0.8567, 0.3549, -0.3743, -0.6557, 0.6557, -0.3743, -0.5083, 0.5083, -0.6951, -0.9239, 0.3827, 2.457e-05, -0.8567, 0.3549, 0.3744, -0.6557, 0.6557, 0.3744, -0.7071, 0.7071, 1.806e-05, -0.285, 0.285, -0.9152, -0.5083, 0.5083, -0.6952, -0.2751, 0.6641, -0.6952, -0.1543, 0.3724, -0.9152, -0.6557, 0.6557, -0.3744, -0.7071, 0.7071, -1.805e-05, -0.3827, 0.9239, 3.133e-06, -0.3549, 0.8567, -0.3744, -0.6557, 0.6557, 0.3743, -0.5083, 0.5083, 0.6951, -0.2751, 0.6641, 0.6951, -0.3549, 0.8567, 0.3743, -0.285, 0.285, 0.9152, 1.045e-05, 8.85e-06, 1.0, -0.1542, 0.3724, 0.9152, 1.671e-05, 1.298e-05, -1.0, -0.285, 0.285, -0.9152, -0.1542, 0.3724, -0.9152, -0.5083, 0.5083, -0.6951, -0.6557, 0.6557, -0.3743, -0.3549, 0.8567, -0.3743, -0.2751, 0.6641, -0.6951, -0.7071, 0.7071, 2.457e-05, -0.6557, 0.6557, 0.3744, -0.3549, 0.8567, 0.3744, -0.3827, 0.9239, -9.716e-06, -0.5083, 0.5083, 0.6952, -0.285, 0.285, 0.9152, -0.1543, 0.3724, 0.9152, -0.2751, 0.6641, 0.6952, -0.1543, 0.3724, 0.9152, 1.459e-05, 3.757e-06, 1.0, 1.542e-05, 0.4031, 0.9152, -1.439e-05, -1.375e-06, -1.0, -0.1543, 0.3724, -0.9152, 1.638e-05, 0.4031, -0.9152, -0.2751, 0.6642, -0.6951, -0.3549, 0.8567, -0.3743, 7.57e-06, 0.9273, -0.3743, -1.354e-05, 0.7189, -0.6951, -0.3827, 0.9239, 2.412e-05, -0.3549, 0.8567, 0.3744, -7.54e-06, 0.9273, 0.3744, 3.092e-06, 1.0, 1.767e-05, -0.2751, 0.6641, 0.6952, -0.1543, 0.3724, 0.9152, -4.925e-06, 0.4031, 0.9152, -1.77e-05, 0.7189, 0.6952, -0.1543, 0.3724, -0.9152, -0.2751, 0.6641, -0.6952, -1.295e-05, 0.7188, -0.6952, -9.63e-07, 0.4031, -0.9152, -0.3548, 0.8567, -0.3744, -0.3827, 0.9239, -1.761e-05, 9.686e-06, 1.0, -2.427e-05, -1.192e-06, 0.9273, -0.3744, -0.3549, 0.8567, 0.3743, -0.2751, 0.6642, 0.6951, -2.092e-05, 0.7189, 0.6951, -7.469e-07, 0.9273, 0.3743, 0.3313, -0.8551, -0.3988, 0.3494, -0.8933, 0.2827, -0.3494, -0.8933, 0.2827, -0.3313, -0.8551, -0.3988, 0.8551, 0.3313, -0.3988, 0.8933, 0.3494, 0.2827, 0.8933, -0.3494, 0.2827, 0.8551, -0.3313, -0.3988, 0.3605, 0.3605, 0.8603, -0.3605, 0.3605, 0.8603, -0.3605, -0.3605, 0.8603, 0.3605, -0.3605, 0.8603, -0.8551, -0.3313, -0.3988, -0.8933, -0.3494, 0.2827, -0.8933, 0.3494, 0.2827, -0.8551, 0.3313, -0.3988, -0.3313, 0.8551, -0.3988, -0.3494, 0.8933, 0.2827, 0.3494, 0.8933, 0.2827, 0.3313, 0.8551, -0.3988, -0.3237, -0.3238, -0.889, -0.3313, -0.8551, -0.3988, -0.8551, -0.3313, -0.3988, -0.3494, -0.8933, 0.2827, -0.3605, -0.3605, 0.8603, -0.8933, -0.3494, 0.2827, -0.3238, 0.3237, -0.889, -0.8551, 0.3313, -0.3988, -0.3313, 0.8551, -0.3988, -0.3605, 0.3605, 0.8603, -0.3494, 0.8933, 0.2827, -0.8933, 0.3494, 0.2827, 0.3238, -0.3237, -0.889, 0.8551, -0.3313, -0.3988, 0.3313, -0.8551, -0.3988, 0.3605, -0.3605, 0.8603, 0.3494, -0.8933, 0.2827, 0.8933, -0.3494, 0.2827, 0.3237, 0.3238, -0.889, 0.3313, 0.8551, -0.3988, 0.8551, 0.3313, -0.3988, 0.3605, 0.3605, 0.8603, 0.8933, 0.3494, 0.2827, 0.3494, 0.8933, 0.2827, -0.3238, 0.3238, -0.889, -0.3238, -0.3237, -0.889, -0.8551, -0.3313, -0.3988, -0.8551, 0.3314, -0.3988, -0.3313, -0.8551, -0.3988, -0.3494, -0.8933, 0.2827, -0.8933, -0.3494, 0.2827, -0.8551, -0.3313, -0.3988, -0.3605, -0.3605, 0.8603, -0.3605, 0.3605, 0.8603, -0.8933, 0.3494, 0.2827, -0.8933, -0.3494, 0.2827, -0.3494, 0.8933, 0.2827, -0.3313, 0.8551, -0.3988, -0.8551, 0.3313, -0.3988, -0.8933, 0.3494, 0.2827, 0.3238, 0.3238, -0.889, -0.3237, 0.3238, -0.889, -0.3313, 0.8551, -0.3988, 0.3314, 0.8551, -0.3988, -0.3605, 0.3605, 0.8603, 0.3605, 0.3605, 0.8603, 0.3494, 0.8933, 0.2827, -0.3494, 0.8933, 0.2827, 0.8933, 0.3494, 0.2827, 0.8551, 0.3313, -0.3988, 0.3313, 0.8551, -0.3988, 0.3494, 0.8933, 0.2827, 0.3238, -0.3238, -0.889, 0.3238, 0.3237, -0.889, 0.8551, 0.3313, -0.3988, 0.8551, -0.3314, -0.3988, 0.3605, 0.3605, 0.8603, 0.3605, -0.3605, 0.8603, 0.8933, -0.3494, 0.2827, 0.8933, 0.3494, 0.2827, 0.3494, -0.8933, 0.2827, 0.3313, -0.8551, -0.3988, 0.8551, -0.3313, -0.3988, 0.8933, -0.3494, 0.2827, -0.3238, -0.3238, -0.889, 0.3237, -0.3238, -0.889, 0.3313, -0.8551, -0.3988, -0.3314, -0.8551, -0.3988, 0.3605, -0.3605, 0.8603, -0.3605, -0.3605, 0.8603, -0.3494, -0.8933, 0.2827, 0.3494, -0.8933, 0.2827, -0.3237, 0.3238, -0.889, 0.3238, 0.3237, -0.889, 0.3237, -0.3238, -0.889, -0.3238, -0.3237, -0.889])] * 3)])

# ---- objects
ob_sphere = bpy.data.objects.new('Sphere', me_sphere)

# ---- transforms, parenting, visibility, modifiers, constraints
ob_sphere.location = (0.0, 0.0, 0.0)

# ---- collection membership
col_collection.objects.link(ob_sphere)

# ---- scene / render settings (as saved in the file)
scene.frame_start = 1; scene.frame_end = 250; scene.frame_set(1)
scene.render.engine = 'BLENDER_EEVEE_NEXT'
scene.cycles.sampling_pattern = 'TABULATED_SOBOL'
scene.cycles.use_light_tree = False
scene.view_settings.view_transform = 'Filmic'
bpy.context.view_layer.update()

# ---- added for rendering (the .blend has no active camera and no usable light): camera, sun
cam_auto = bpy.data.cameras.new('AutoCamera')
cam_auto.lens = 50.0
cam_auto.sensor_width = 36.0
cam_auto.clip_end = 1000.0
ob_auto_camera = bpy.data.objects.new('AutoCamera', cam_auto)
scene.collection.objects.link(ob_auto_camera)
ob_auto_camera.location = (1.10306, -1.32367, 1.33855)
ob_auto_camera.rotation_euler = (1.09748, -7.21219e-08, 0.694738)
scene.camera = ob_auto_camera
light_auto_sun = bpy.data.lights.new('AutoSun', 'SUN')
light_auto_sun.energy = 3.0
light_auto_sun.angle = 0.0523599
ob_auto_sun = bpy.data.objects.new('AutoSun', light_auto_sun)
scene.collection.objects.link(ob_auto_sun)
ob_auto_sun.rotation_euler = (0.872665, 0.174533, 0.523599)
bpy.context.view_layer.update()
